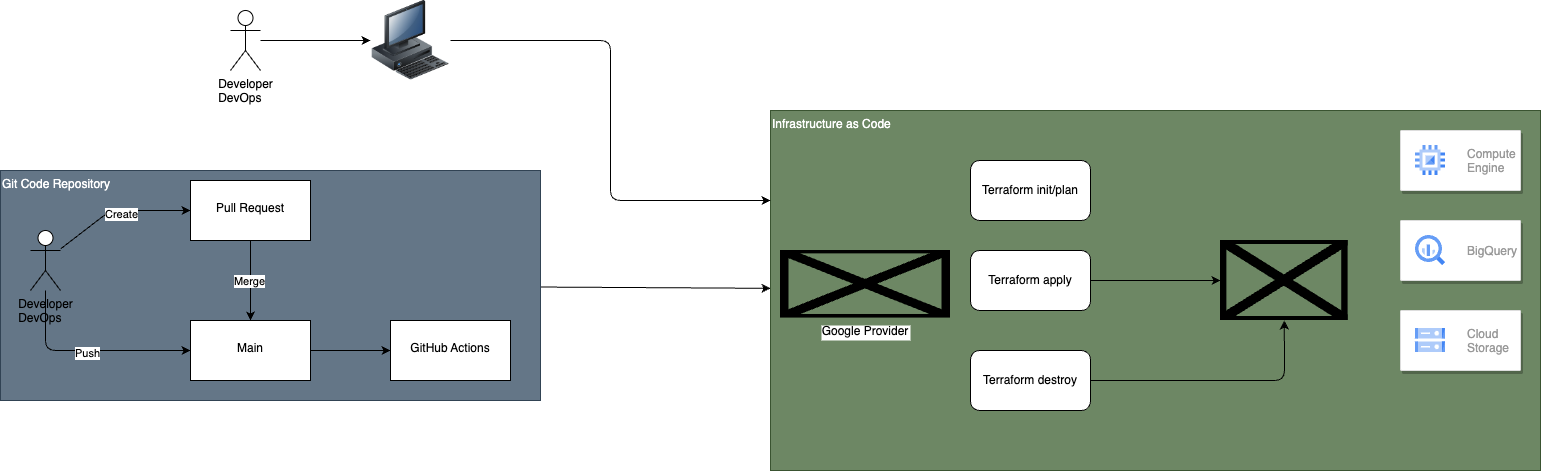

The diagram above was exported from draw.io. Its source (the exported page's mxGraphModel, read from the mxfile embedded in the PNG):
<mxGraphModel dx="715" dy="654" grid="1" gridSize="10" guides="0" tooltips="1" connect="1" arrows="1" fold="1" page="1" pageScale="1" pageWidth="827" pageHeight="1169" math="0" shadow="0">
  <root>
    <mxCell id="0" />
    <mxCell id="1" parent="0" />
    <mxCell id="24" value="" style="edgeStyle=none;html=1;" edge="1" parent="1" source="4" target="23">
      <mxGeometry relative="1" as="geometry" />
    </mxCell>
    <mxCell id="4" value="Git Code Repository" style="rounded=0;whiteSpace=wrap;html=1;align=left;verticalAlign=top;fillColor=#647687;strokeColor=#314354;shadow=0;fontColor=#ffffff;" vertex="1" parent="1">
      <mxGeometry x="70" y="390" width="540" height="230" as="geometry" />
    </mxCell>
    <mxCell id="8" style="edgeStyle=none;html=1;entryX=0;entryY=0.5;entryDx=0;entryDy=0;" edge="1" parent="1" source="3" target="7">
      <mxGeometry relative="1" as="geometry">
        <Array as="points">
          <mxPoint x="115" y="570" />
        </Array>
      </mxGeometry>
    </mxCell>
    <mxCell id="9" value="Push" style="edgeLabel;html=1;align=center;verticalAlign=middle;resizable=0;points=[];" vertex="1" connectable="0" parent="8">
      <mxGeometry x="-0.0154" y="-2" relative="1" as="geometry">
        <mxPoint as="offset" />
      </mxGeometry>
    </mxCell>
    <mxCell id="15" style="edgeStyle=none;html=1;entryX=0;entryY=0.5;entryDx=0;entryDy=0;" edge="1" parent="1" source="3" target="13">
      <mxGeometry relative="1" as="geometry">
        <Array as="points">
          <mxPoint x="180" y="430" />
        </Array>
      </mxGeometry>
    </mxCell>
    <mxCell id="17" value="Create" style="edgeLabel;html=1;align=center;verticalAlign=middle;resizable=0;points=[];" vertex="1" connectable="0" parent="15">
      <mxGeometry x="0.0355" y="-3" relative="1" as="geometry">
        <mxPoint as="offset" />
      </mxGeometry>
    </mxCell>
    <mxCell id="3" value="&lt;div style=&quot;text-align: justify;&quot;&gt;&lt;span style=&quot;background-color: initial;&quot;&gt;Developer&lt;/span&gt;&lt;/div&gt;&lt;div style=&quot;text-align: justify;&quot;&gt;&lt;span style=&quot;background-color: initial;&quot;&gt;DevOps&lt;/span&gt;&lt;/div&gt;" style="shape=umlActor;verticalLabelPosition=bottom;verticalAlign=top;html=1;outlineConnect=0;align=center;" vertex="1" parent="1">
      <mxGeometry x="100" y="450" width="30" height="60" as="geometry" />
    </mxCell>
    <mxCell id="22" value="" style="edgeStyle=none;html=1;" edge="1" parent="1" source="7" target="21">
      <mxGeometry relative="1" as="geometry" />
    </mxCell>
    <mxCell id="7" value="&lt;br&gt;Main" style="whiteSpace=wrap;html=1;verticalAlign=top;" vertex="1" parent="1">
      <mxGeometry x="260" y="540" width="120" height="60" as="geometry" />
    </mxCell>
    <mxCell id="16" value="" style="edgeStyle=none;html=1;" edge="1" parent="1" source="13" target="7">
      <mxGeometry relative="1" as="geometry" />
    </mxCell>
    <mxCell id="18" value="Merge" style="edgeLabel;html=1;align=center;verticalAlign=middle;resizable=0;points=[];" vertex="1" connectable="0" parent="16">
      <mxGeometry y="-2" relative="1" as="geometry">
        <mxPoint as="offset" />
      </mxGeometry>
    </mxCell>
    <mxCell id="13" value="&lt;br&gt;Pull Request" style="whiteSpace=wrap;html=1;verticalAlign=top;" vertex="1" parent="1">
      <mxGeometry x="260" y="400" width="120" height="60" as="geometry" />
    </mxCell>
    <mxCell id="21" value="&lt;br&gt;GitHub Actions" style="whiteSpace=wrap;html=1;verticalAlign=top;" vertex="1" parent="1">
      <mxGeometry x="460" y="540" width="120" height="60" as="geometry" />
    </mxCell>
    <mxCell id="23" value="Infrastructure as Code" style="whiteSpace=wrap;html=1;align=left;verticalAlign=top;fillColor=#6d8764;strokeColor=#3A5431;rounded=0;shadow=0;fontColor=#ffffff;" vertex="1" parent="1">
      <mxGeometry x="840" y="330" width="770" height="360" as="geometry" />
    </mxCell>
    <mxCell id="25" value="Terraform init/plan" style="rounded=1;whiteSpace=wrap;html=1;shadow=0;" vertex="1" parent="1">
      <mxGeometry x="1040" y="380" width="120" height="60" as="geometry" />
    </mxCell>
    <mxCell id="32" style="edgeStyle=none;html=1;entryX=0;entryY=0.5;entryDx=0;entryDy=0;" edge="1" parent="1" source="27" target="31">
      <mxGeometry relative="1" as="geometry" />
    </mxCell>
    <mxCell id="27" value="Terraform apply" style="rounded=1;whiteSpace=wrap;html=1;shadow=0;" vertex="1" parent="1">
      <mxGeometry x="1040" y="470" width="120" height="60" as="geometry" />
    </mxCell>
    <mxCell id="33" style="edgeStyle=none;html=1;entryX=0.5;entryY=1;entryDx=0;entryDy=0;" edge="1" parent="1" source="28" target="31">
      <mxGeometry relative="1" as="geometry">
        <Array as="points">
          <mxPoint x="1354" y="600" />
        </Array>
      </mxGeometry>
    </mxCell>
    <mxCell id="28" value="Terraform destroy" style="rounded=1;whiteSpace=wrap;html=1;shadow=0;" vertex="1" parent="1">
      <mxGeometry x="1040" y="570" width="120" height="60" as="geometry" />
    </mxCell>
    <mxCell id="29" value="Google Provider" style="shape=image;verticalLabelPosition=bottom;labelBackgroundColor=default;verticalAlign=top;aspect=fixed;imageAspect=0;image=https://datascientest.com/wp-content/uploads/2022/04/terraform-1.jpg;" vertex="1" parent="1">
      <mxGeometry x="850" y="470" width="170" height="67.35" as="geometry" />
    </mxCell>
    <mxCell id="31" value="" style="shape=image;verticalLabelPosition=bottom;labelBackgroundColor=default;verticalAlign=top;aspect=fixed;imageAspect=0;image=https://logodownload.org/wp-content/uploads/2021/06/google-cloud-logo-1.png;" vertex="1" parent="1">
      <mxGeometry x="1290" y="460" width="127.61" height="80" as="geometry" />
    </mxCell>
    <mxCell id="34" value="" style="strokeColor=#dddddd;shadow=1;strokeWidth=1;rounded=1;absoluteArcSize=1;arcSize=2;" vertex="1" parent="1">
      <mxGeometry x="1470" y="440" width="120" height="60" as="geometry" />
    </mxCell>
    <mxCell id="35" value="BigQuery" style="editableCssRules=.*;fontColor=#999999;shape=image;verticalLabelPosition=middle;labelBackgroundColor=#ffffff;verticalAlign=middle;labelPosition=right;align=left;spacingLeft=20;part=1;points=[];imageAspect=0;image=data:image/svg+xml,(base64 omitted: 1156 chars);shadow=0;" vertex="1" parent="34">
      <mxGeometry width="30" height="30" relative="1" as="geometry">
        <mxPoint x="15" y="15" as="offset" />
      </mxGeometry>
    </mxCell>
    <mxCell id="36" value="" style="strokeColor=#dddddd;shadow=1;strokeWidth=1;rounded=1;absoluteArcSize=1;arcSize=2;" vertex="1" parent="1">
      <mxGeometry x="1470" y="530" width="120" height="60" as="geometry" />
    </mxCell>
    <mxCell id="37" value="Cloud&#10;Storage" style="editableCssRules=.*;fontColor=#999999;shape=image;verticalLabelPosition=middle;labelBackgroundColor=#ffffff;verticalAlign=middle;labelPosition=right;align=left;spacingLeft=20;part=1;points=[];imageAspect=0;image=data:image/svg+xml,(base64 omitted: 1124 chars);shadow=0;" vertex="1" parent="36">
      <mxGeometry width="30" height="24" relative="1" as="geometry">
        <mxPoint x="15" y="18" as="offset" />
      </mxGeometry>
    </mxCell>
    <mxCell id="38" value="" style="strokeColor=#dddddd;shadow=1;strokeWidth=1;rounded=1;absoluteArcSize=1;arcSize=2;" vertex="1" parent="1">
      <mxGeometry x="1470" y="350" width="120" height="60" as="geometry" />
    </mxCell>
    <mxCell id="39" value="Compute&#10;Engine" style="editableCssRules=.*;fontColor=#999999;shape=image;verticalLabelPosition=middle;labelBackgroundColor=#ffffff;verticalAlign=middle;labelPosition=right;align=left;spacingLeft=20;part=1;points=[];imageAspect=0;image=data:image/svg+xml,(base64 omitted: 880 chars);shadow=0;" vertex="1" parent="38">
      <mxGeometry width="30" height="30" relative="1" as="geometry">
        <mxPoint x="15" y="15" as="offset" />
      </mxGeometry>
    </mxCell>
    <mxCell id="44" style="edgeStyle=none;html=1;" edge="1" parent="1" source="40" target="43">
      <mxGeometry relative="1" as="geometry" />
    </mxCell>
    <mxCell id="40" value="&lt;div style=&quot;text-align: justify;&quot;&gt;&lt;span style=&quot;background-color: initial;&quot;&gt;Developer&lt;/span&gt;&lt;/div&gt;&lt;div style=&quot;text-align: justify;&quot;&gt;&lt;span style=&quot;background-color: initial;&quot;&gt;DevOps&lt;/span&gt;&lt;/div&gt;" style="shape=umlActor;verticalLabelPosition=bottom;verticalAlign=top;html=1;outlineConnect=0;align=center;" vertex="1" parent="1">
      <mxGeometry x="300" y="230" width="30" height="60" as="geometry" />
    </mxCell>
    <mxCell id="45" style="edgeStyle=none;html=1;entryX=0;entryY=0.25;entryDx=0;entryDy=0;" edge="1" parent="1" source="43" target="23">
      <mxGeometry relative="1" as="geometry">
        <Array as="points">
          <mxPoint x="680" y="260" />
          <mxPoint x="680" y="420" />
        </Array>
      </mxGeometry>
    </mxCell>
    <mxCell id="43" value="" style="image;html=1;image=img/lib/clip_art/computers/Workstation_128x128.png;shadow=0;" vertex="1" parent="1">
      <mxGeometry x="440" y="220" width="80" height="80" as="geometry" />
    </mxCell>
  </root>
</mxGraphModel>